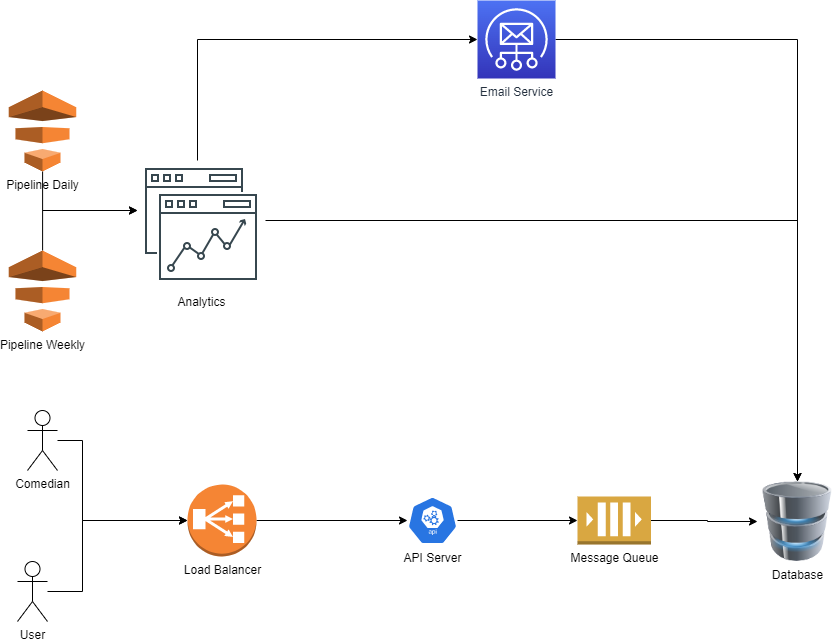

The diagram above was exported from draw.io. Its source (the exported page's mxGraphModel, read from the mxfile embedded in the PNG):
<mxGraphModel dx="1050" dy="1645" grid="1" gridSize="10" guides="1" tooltips="1" connect="1" arrows="1" fold="1" page="1" pageScale="1" pageWidth="850" pageHeight="1100" math="0" shadow="0">
  <root>
    <mxCell id="0" />
    <mxCell id="1" parent="0" />
    <mxCell id="AUQpvpFklLSuR6-6HCkr-7" style="edgeStyle=orthogonalEdgeStyle;rounded=0;orthogonalLoop=1;jettySize=auto;html=1;" edge="1" parent="1" source="AUQpvpFklLSuR6-6HCkr-1" target="AUQpvpFklLSuR6-6HCkr-6">
      <mxGeometry relative="1" as="geometry">
        <Array as="points">
          <mxPoint x="85" y="130" />
          <mxPoint x="85" y="210" />
        </Array>
      </mxGeometry>
    </mxCell>
    <mxCell id="AUQpvpFklLSuR6-6HCkr-1" value="Comedian" style="shape=umlActor;verticalLabelPosition=bottom;verticalAlign=top;html=1;outlineConnect=0;" vertex="1" parent="1">
      <mxGeometry x="30" y="100" width="30" height="60" as="geometry" />
    </mxCell>
    <mxCell id="AUQpvpFklLSuR6-6HCkr-8" style="edgeStyle=orthogonalEdgeStyle;rounded=0;orthogonalLoop=1;jettySize=auto;html=1;" edge="1" parent="1" source="AUQpvpFklLSuR6-6HCkr-2" target="AUQpvpFklLSuR6-6HCkr-6">
      <mxGeometry relative="1" as="geometry">
        <Array as="points">
          <mxPoint x="85" y="281" />
          <mxPoint x="85" y="210" />
        </Array>
      </mxGeometry>
    </mxCell>
    <mxCell id="AUQpvpFklLSuR6-6HCkr-2" value="User" style="shape=umlActor;verticalLabelPosition=bottom;verticalAlign=top;html=1;outlineConnect=0;" vertex="1" parent="1">
      <mxGeometry x="20" y="251" width="30" height="60" as="geometry" />
    </mxCell>
    <mxCell id="AUQpvpFklLSuR6-6HCkr-35" style="edgeStyle=orthogonalEdgeStyle;rounded=0;orthogonalLoop=1;jettySize=auto;html=1;" edge="1" parent="1" source="AUQpvpFklLSuR6-6HCkr-6" target="AUQpvpFklLSuR6-6HCkr-31">
      <mxGeometry relative="1" as="geometry" />
    </mxCell>
    <mxCell id="AUQpvpFklLSuR6-6HCkr-6" value="Load Balancer" style="outlineConnect=0;dashed=0;verticalLabelPosition=bottom;verticalAlign=top;align=center;html=1;shape=mxgraph.aws3.classic_load_balancer;fillColor=#F58534;gradientColor=none;" vertex="1" parent="1">
      <mxGeometry x="190" y="174" width="69" height="72" as="geometry" />
    </mxCell>
    <mxCell id="AUQpvpFklLSuR6-6HCkr-16" style="edgeStyle=orthogonalEdgeStyle;rounded=0;orthogonalLoop=1;jettySize=auto;html=1;" edge="1" parent="1" source="AUQpvpFklLSuR6-6HCkr-9" target="AUQpvpFklLSuR6-6HCkr-13">
      <mxGeometry relative="1" as="geometry">
        <Array as="points">
          <mxPoint x="800" y="90" />
          <mxPoint x="800" y="90" />
        </Array>
      </mxGeometry>
    </mxCell>
    <mxCell id="AUQpvpFklLSuR6-6HCkr-9" value="Email Service" style="sketch=0;points=[[0,0,0],[0.25,0,0],[0.5,0,0],[0.75,0,0],[1,0,0],[0,1,0],[0.25,1,0],[0.5,1,0],[0.75,1,0],[1,1,0],[0,0.25,0],[0,0.5,0],[0,0.75,0],[1,0.25,0],[1,0.5,0],[1,0.75,0]];outlineConnect=0;fontColor=#232F3E;gradientColor=#4D72F3;gradientDirection=north;fillColor=#3334B9;strokeColor=#ffffff;dashed=0;verticalLabelPosition=bottom;verticalAlign=top;align=center;html=1;fontSize=12;fontStyle=0;aspect=fixed;shape=mxgraph.aws4.resourceIcon;resIcon=mxgraph.aws4.simple_email_service;" vertex="1" parent="1">
      <mxGeometry x="480" y="-310" width="78" height="78" as="geometry" />
    </mxCell>
    <mxCell id="AUQpvpFklLSuR6-6HCkr-13" value="Database" style="image;html=1;image=img/lib/clip_art/computers/Database_128x128.png" vertex="1" parent="1">
      <mxGeometry x="760" y="171" width="80" height="80" as="geometry" />
    </mxCell>
    <mxCell id="AUQpvpFklLSuR6-6HCkr-22" style="edgeStyle=orthogonalEdgeStyle;rounded=0;orthogonalLoop=1;jettySize=auto;html=1;" edge="1" parent="1" source="AUQpvpFklLSuR6-6HCkr-19" target="AUQpvpFklLSuR6-6HCkr-21">
      <mxGeometry relative="1" as="geometry">
        <Array as="points">
          <mxPoint x="45" y="-100" />
        </Array>
      </mxGeometry>
    </mxCell>
    <mxCell id="AUQpvpFklLSuR6-6HCkr-19" value="Pipeline Daily" style="outlineConnect=0;dashed=0;verticalLabelPosition=bottom;verticalAlign=top;align=center;html=1;shape=mxgraph.aws3.data_pipeline;fillColor=#F58534;gradientColor=none;" vertex="1" parent="1">
      <mxGeometry x="11.25" y="-220" width="67.5" height="81" as="geometry" />
    </mxCell>
    <mxCell id="AUQpvpFklLSuR6-6HCkr-23" style="edgeStyle=orthogonalEdgeStyle;rounded=0;orthogonalLoop=1;jettySize=auto;html=1;" edge="1" parent="1" source="AUQpvpFklLSuR6-6HCkr-21" target="AUQpvpFklLSuR6-6HCkr-13">
      <mxGeometry relative="1" as="geometry">
        <Array as="points">
          <mxPoint x="800" y="-90" />
        </Array>
      </mxGeometry>
    </mxCell>
    <mxCell id="AUQpvpFklLSuR6-6HCkr-26" style="edgeStyle=orthogonalEdgeStyle;rounded=0;orthogonalLoop=1;jettySize=auto;html=1;" edge="1" parent="1" source="AUQpvpFklLSuR6-6HCkr-21" target="AUQpvpFklLSuR6-6HCkr-9">
      <mxGeometry relative="1" as="geometry">
        <Array as="points">
          <mxPoint x="200" y="-271" />
        </Array>
      </mxGeometry>
    </mxCell>
    <mxCell id="AUQpvpFklLSuR6-6HCkr-21" value="Analytics" style="shape=image;html=1;verticalAlign=top;verticalLabelPosition=bottom;labelBackgroundColor=#ffffff;imageAspect=0;aspect=fixed;image=https://cdn0.iconfinder.com/data/icons/thin-line-icons-for-seo-and-development-1/64/Programming_Development_analysis-128.png" vertex="1" parent="1">
      <mxGeometry x="140" y="-150" width="128" height="128" as="geometry" />
    </mxCell>
    <mxCell id="AUQpvpFklLSuR6-6HCkr-43" style="edgeStyle=orthogonalEdgeStyle;rounded=0;orthogonalLoop=1;jettySize=auto;html=1;" edge="1" parent="1" source="AUQpvpFklLSuR6-6HCkr-31" target="AUQpvpFklLSuR6-6HCkr-42">
      <mxGeometry relative="1" as="geometry" />
    </mxCell>
    <mxCell id="AUQpvpFklLSuR6-6HCkr-31" value="API Server" style="sketch=0;html=1;dashed=0;whitespace=wrap;fillColor=#2875E2;strokeColor=#ffffff;points=[[0.005,0.63,0],[0.1,0.2,0],[0.9,0.2,0],[0.5,0,0],[0.995,0.63,0],[0.72,0.99,0],[0.5,1,0],[0.28,0.99,0]];verticalLabelPosition=bottom;align=center;verticalAlign=top;shape=mxgraph.kubernetes.icon;prIcon=api" vertex="1" parent="1">
      <mxGeometry x="410" y="186" width="50" height="48" as="geometry" />
    </mxCell>
    <mxCell id="AUQpvpFklLSuR6-6HCkr-41" style="edgeStyle=orthogonalEdgeStyle;rounded=0;orthogonalLoop=1;jettySize=auto;html=1;" edge="1" parent="1" source="AUQpvpFklLSuR6-6HCkr-36" target="AUQpvpFklLSuR6-6HCkr-21">
      <mxGeometry relative="1" as="geometry">
        <Array as="points">
          <mxPoint x="45" y="-100" />
        </Array>
      </mxGeometry>
    </mxCell>
    <mxCell id="AUQpvpFklLSuR6-6HCkr-36" value="Pipeline Weekly" style="outlineConnect=0;dashed=0;verticalLabelPosition=bottom;verticalAlign=top;align=center;html=1;shape=mxgraph.aws3.data_pipeline;fillColor=#F58534;gradientColor=none;" vertex="1" parent="1">
      <mxGeometry x="11.25" y="-60" width="67.5" height="81" as="geometry" />
    </mxCell>
    <mxCell id="AUQpvpFklLSuR6-6HCkr-44" style="edgeStyle=orthogonalEdgeStyle;rounded=0;orthogonalLoop=1;jettySize=auto;html=1;" edge="1" parent="1" source="AUQpvpFklLSuR6-6HCkr-42" target="AUQpvpFklLSuR6-6HCkr-13">
      <mxGeometry relative="1" as="geometry">
        <Array as="points">
          <mxPoint x="710" y="210" />
          <mxPoint x="710" y="211" />
        </Array>
      </mxGeometry>
    </mxCell>
    <mxCell id="AUQpvpFklLSuR6-6HCkr-42" value="Message Queue" style="outlineConnect=0;dashed=0;verticalLabelPosition=bottom;verticalAlign=top;align=center;html=1;shape=mxgraph.aws3.queue;fillColor=#D9A741;gradientColor=none;" vertex="1" parent="1">
      <mxGeometry x="580" y="186" width="73.5" height="48" as="geometry" />
    </mxCell>
  </root>
</mxGraphModel>